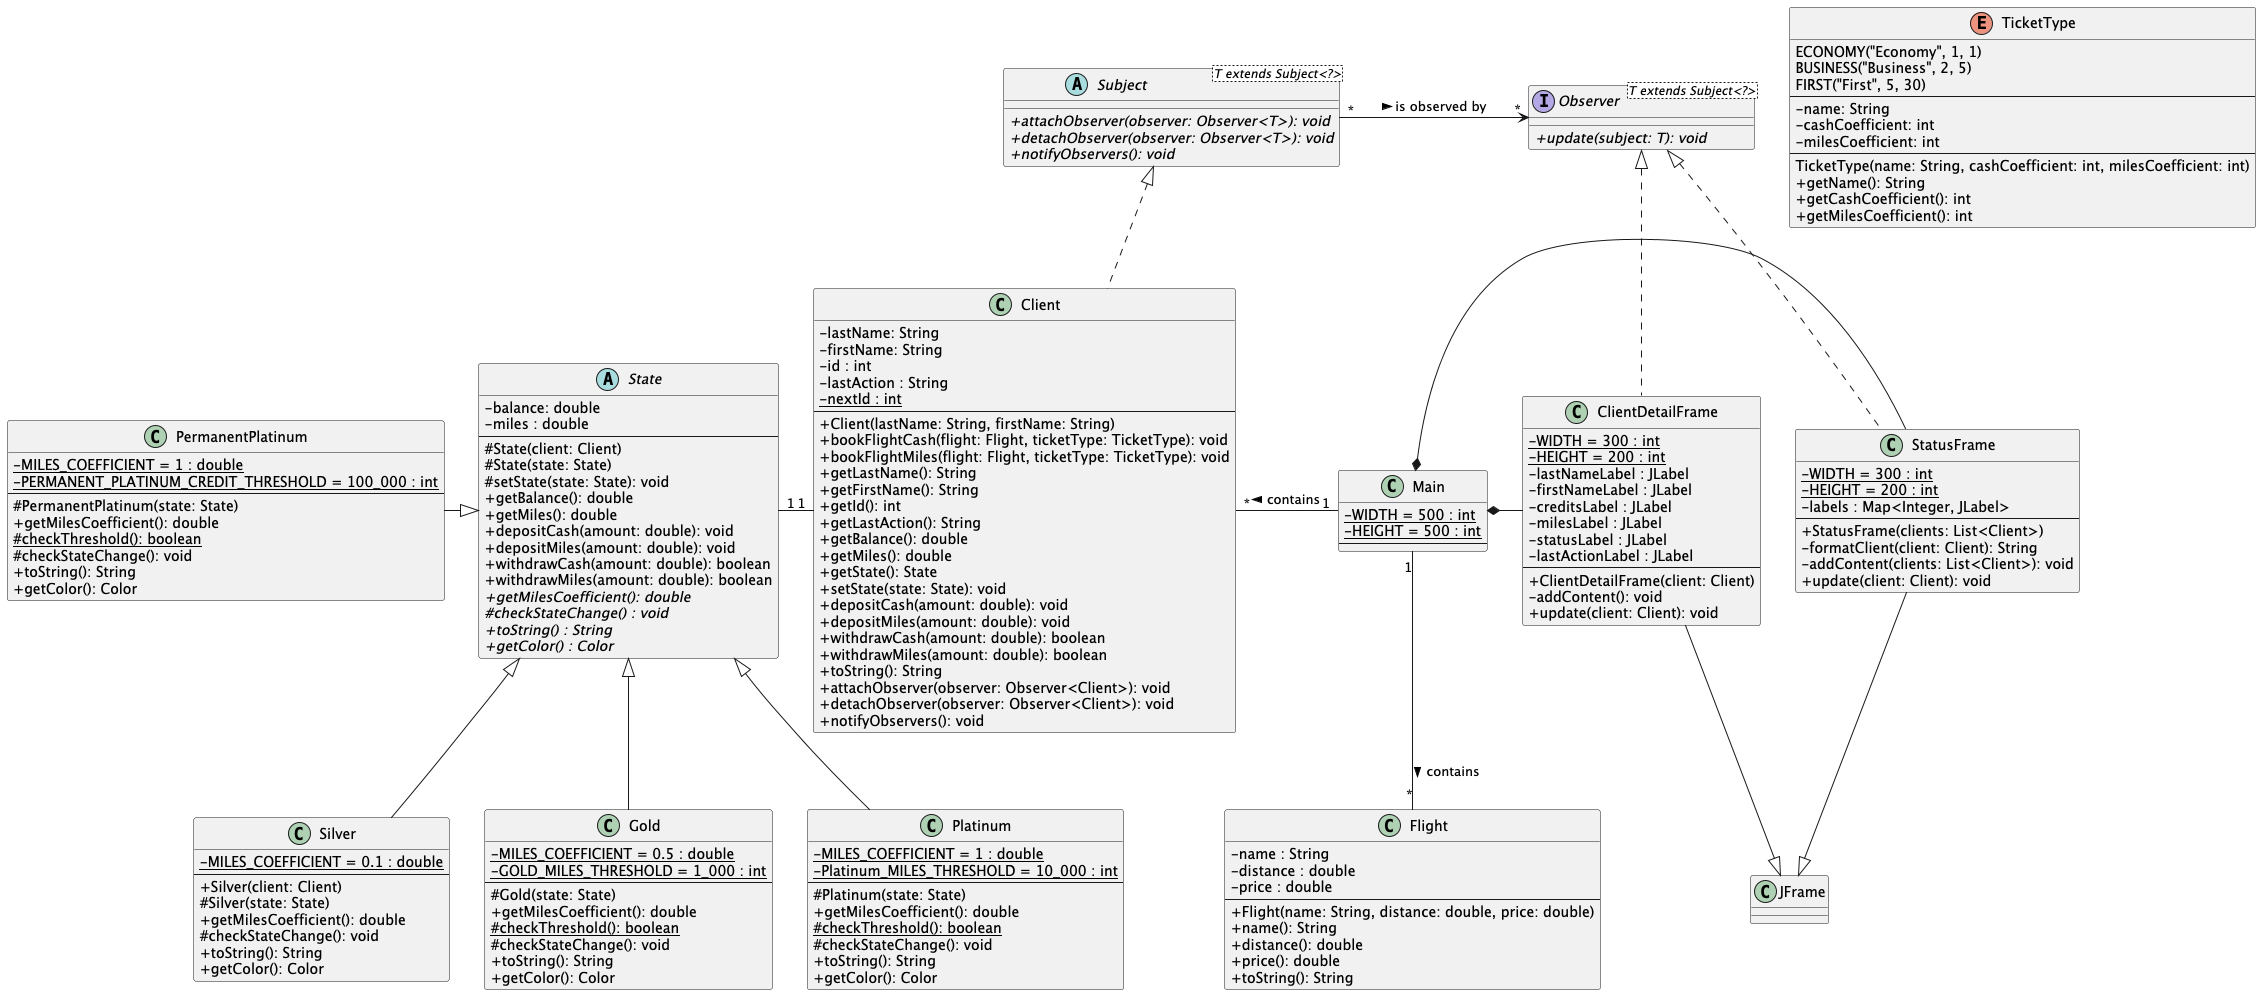

The diagram above was rendered by PlantUML. Its source (embedded in the PNG):
@startuml
skinparam classAttributeIconSize 0

abstract class State {
    - balance: double
    - miles : double
    --
    # State(client: Client)
    # State(state: State)
    # setState(state: State): void
    + getBalance(): double
    + getMiles(): double
    + depositCash(amount: double): void
    + depositMiles(amount: double): void
    + withdrawCash(amount: double): boolean
    + withdrawMiles(amount: double): boolean
    {abstract} + getMilesCoefficient(): double
    {abstract} # checkStateChange() : void
    {abstract} + toString() : String
    {abstract} + getColor() : Color
}

class Silver {
    - {static} MILES_COEFFICIENT = 0.1 : double
    --
    + Silver(client: Client)
    # Silver(state: State)
    + getMilesCoefficient(): double
    # checkStateChange(): void
    + toString(): String
    + getColor(): Color
}

class Gold {
    - {static} MILES_COEFFICIENT = 0.5 : double
    - {static} GOLD_MILES_THRESHOLD = 1_000 : int
    --
    # Gold(state: State)
    + getMilesCoefficient(): double
    {static} # checkThreshold(): boolean
    # checkStateChange(): void
    + toString(): String
    + getColor(): Color
}

class Platinum {
    - {static} MILES_COEFFICIENT = 1 : double
    - {static} Platinum_MILES_THRESHOLD = 10_000 : int
    --
    # Platinum(state: State)
    + getMilesCoefficient(): double
    {static} # checkThreshold(): boolean
    # checkStateChange(): void
    + toString(): String
    + getColor(): Color
}

class PermanentPlatinum {
    - {static} MILES_COEFFICIENT = 1 : double
    - {static} PERMANENT_PLATINUM_CREDIT_THRESHOLD = 100_000 : int
    --
    # PermanentPlatinum(state: State)
    + getMilesCoefficient(): double
    {static} # checkThreshold(): boolean
    # checkStateChange(): void
    + toString(): String
    + getColor(): Color
}

State <|-- Silver
State <|-- Gold
State <|-- Platinum
State <|-left- PermanentPlatinum

abstract class Subject<T extends Subject<?>> {
    {abstract}+ attachObserver(observer: Observer<T>): void
    {abstract}+ detachObserver(observer: Observer<T>): void
    {abstract}+ notifyObservers(): void
}

interface Observer<T extends Subject<?>> {
    {abstract}+ update(subject: T): void
}

class Client {
    - lastName: String
    - firstName: String
    - id : int
    - lastAction : String
    {static} - nextId : int
    --
    + Client(lastName: String, firstName: String)
    + bookFlightCash(flight: Flight, ticketType: TicketType): void
    + bookFlightMiles(flight: Flight, ticketType: TicketType): void
    + getLastName(): String
    + getFirstName(): String
    + getId(): int
    + getLastAction(): String
    + getBalance(): double
    + getMiles(): double
    + getState(): State
    + setState(state: State): void
    + depositCash(amount: double): void
    + depositMiles(amount: double): void
    + withdrawCash(amount: double): boolean
    + withdrawMiles(amount: double): boolean
    + toString(): String
    + attachObserver(observer: Observer<Client>): void
    + detachObserver(observer: Observer<Client>): void
    + notifyObservers(): void
}

class Flight {
    - name : String
    - distance : double
    - price : double
    --
    + Flight(name: String, distance: double, price: double)
    + name(): String
    + distance(): double
    + price(): double
    + toString(): String
}

enum TicketType {
    ECONOMY("Economy", 1, 1)
    BUSINESS("Business", 2, 5)
    FIRST("First", 5, 30)
    --
    - name: String
    - cashCoefficient: int
    - milesCoefficient: int
    --
    TicketType(name: String, cashCoefficient: int, milesCoefficient: int)
    + getName(): String
    + getCashCoefficient(): int
    + getMilesCoefficient(): int
}

class JFrame {}

class Main {
    {static} - WIDTH = 500 : int
    {static} - HEIGHT = 500 : int
    --
}

class ClientDetailFrame {
   {static} - WIDTH = 300 : int
   {static} - HEIGHT = 200 : int
   - lastNameLabel : JLabel
   - firstNameLabel : JLabel
   - creditsLabel : JLabel
   - milesLabel : JLabel
   - statusLabel : JLabel
   - lastActionLabel : JLabel
   --
   + ClientDetailFrame(client: Client)
   - addContent(): void
   + update(client: Client): void
}

class StatusFrame {
   {static} - WIDTH = 300 : int
   {static} - HEIGHT = 200 : int
   - labels : Map<Integer, JLabel>
   --
   + StatusFrame(clients: List<Client>)
   - formatClient(client: Client): String
   - addContent(clients: List<Client>): void
   + update(client: Client): void
}

Subject <|.down. Client

Main "1" -left- "*" Client : contains >
Main "1" -down- "*" Flight : contains >
Main *-right- ClientDetailFrame
Main *-right- StatusFrame

JFrame <|-up- ClientDetailFrame
JFrame <|-up- StatusFrame

Observer <|.. ClientDetailFrame
Observer <|.. StatusFrame

Observer "*" <-left- "*" Subject : is observed by <

State "1" -right- "1" Client



@enduml